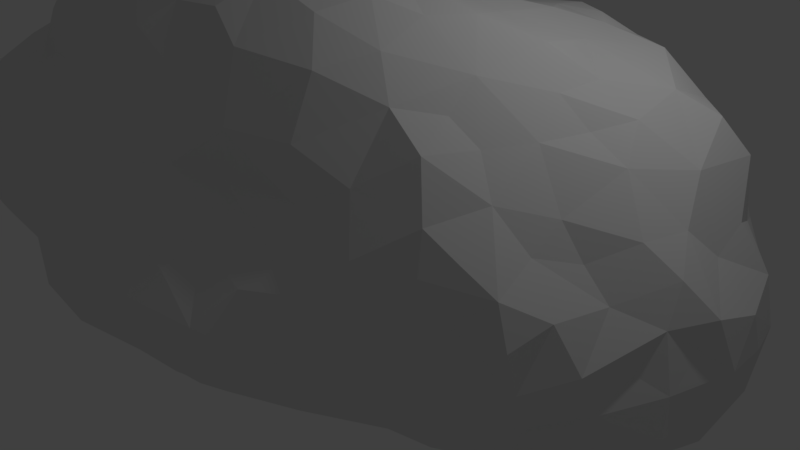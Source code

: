 # Source: cloud2.blend  (saved by Blender 2.79.0; exported with 4.5.12 LTS)
import bpy
from mathutils import Matrix  # noqa: F401  (used for matrix-valued properties, if any)

bpy.ops.wm.read_factory_settings(use_empty=True)
scene = bpy.context.scene
scene.name = 'Scene'

# ---- collections
col_collection_1 = bpy.data.collections.new('Collection 1'); scene.collection.children.link(col_collection_1)

# ---- world
world_world = bpy.data.worlds.new('World'); scene.world = world_world
world_world.color = (0.05088, 0.05088, 0.05088)
world_world.use_sun_shadow = False
world_world.sun_shadow_jitter_overblur = 0.0
world_world.cycles.sampling_method = 'MANUAL'

# ---- cameras
cam_camera = bpy.data.cameras.new('Camera')
cam_camera.clip_end = 100.0
cam_camera.lens = 35.0
cam_camera.sensor_width = 32.0
cam_camera.sensor_height = 18.0
cam_camera.ortho_scale = 7.314
cam_camera.dof.focus_distance = 0.0
cam_camera.dof.aperture_fstop = 128.0

# ---- lights
light_lamp = bpy.data.lights.new('Lamp', 'POINT')
light_lamp.transmission_factor = 0.0
light_lamp.cutoff_distance = 30.0
light_lamp.energy = 100.0
light_lamp.shadow_buffer_clip_start = 1.001
light_lamp.shadow_soft_size = 0.1
light_lamp.shadow_maximum_resolution = 0.006
light_lamp.use_absolute_resolution = True

# ---- meshes
me_icosphere = bpy.data.meshes.new('Icosphere')
me_icosphere.from_pydata([(-6.11, 0.8924, -0.7615), (-5.0, -2.382, 1.939), (-5.393, -0.8164, 2.433), (-1.607, -1.252, 3.969), (-1.3, 0.3081, 3.96), (-3.011, -1.553, 3.681), (-1.194, -3.104, 1.205), (-1.537, 0.7889, 3.733), (-1.401, -2.022, 3.473), (-2.605, 1.481, 3.585), (-3.296, -3.066, 1.156), (-2.812, 0.5793, 3.954), (1.298, 4.202, -0.06909), (-0.9034, 1.885, 2.815), (-0.5517, 1.609, 3.462), (-1.288, 1.16, 3.672), (-0.6908, 4.024, 1.782), (-0.9997, 3.35, -1.486), (-1.413, -1.677, 3.747), (-2.348, -1.101, 4.0), (-0.6395, 2.93, 2.619), (1.979, -0.6804, 2.532), (-1.89, 3.777, 1.457), (-3.854, 2.914, -1.266), (-2.33, 4.451, -0.1274), (-1.219, 3.98, -1.222), (-2.539, 3.676, -1.283), (-3.445, 0.01022, -1.331), (-1.587, 4.43, -0.5155), (-0.4677, 1.449, -1.595), (-1.417, 4.609, 0.4769), (-2.246, 4.307, 0.6089), (-6.268, 1.903, -0.5235), (-0.5683, -1.62, -1.362), (-3.938, -1.2, 3.429), (1.552, 0.1535, 3.313), (2.573, -0.5975, -1.219), (3.218, 2.712, 1.868), (-2.026, 1.915, 3.212), (-5.318, 0.6644, 2.167), (0.3448, -2.184, 2.357), (1.779, -1.822, 0.04318), (-3.291, 4.272, -0.2094), (-5.589, -2.836, 0.4402), (-5.261, -1.764, 2.202), (-2.593, -2.656, 2.088), (3.789, -0.4167, -0.1887), (2.459, 2.323, 2.744), (-6.511, 0.8888, 1.298), (0.5459, 2.554, -1.716), (-4.65, -1.193, -1.2), (-2.828, 0.0228, -1.485), (2.16, 2.181, -1.657), (-4.093, -1.922, -0.783), (-2.167, -2.001, 3.514), (-5.653, 2.224, 1.161), (-2.731, 1.725, 3.029), (-5.015, 2.891, -0.7738), (2.073, -0.0815, -1.412), (-0.004662, -2.871, 0.8727), (-3.405, 3.977, -1.003), (4.284, 0.6107, 0.3508), (-3.282, 1.014, 3.507), (0.9292, 4.209, 0.8156), (-5.959, 2.42, -0.1917), (-3.204, 3.486, 0.6872), (-2.192, 2.299, 2.497), (1.349, 2.833, 2.62), (0.7209, 4.137, 1.369), (0.03278, 1.411, 3.534), (1.334, 4.01, 0.4986), (2.757, 3.149, 1.657), (0.04909, 4.354, 0.8384), (-6.458, 2.16, -0.1641), (3.342, 3.001, -0.1557), (0.9019, 3.688, -1.406), (2.429, 3.56, 0.833), (0.2338, 3.391, 2.063), (3.999, 1.225, 1.082), (3.645, 0.3417, 1.423), (0.5572, 1.19, 3.542), (3.783, 2.62, -0.06117), (0.7641, 4.363, 0.1467), (-1.515, 2.266, 2.571), (1.175, 4.273, -0.6489), (-2.771, 2.173, 2.186), (1.335, 3.29, 1.774), (2.443, 3.676, -0.6549), (-0.2642, -2.637, -0.6716), (2.848, 3.317, 0.8058), (-3.139, -2.975, 0.09949), (2.746, 3.21, -0.8947), (1.869, 3.538, 0.8042), (2.452, 3.743, 0.2142), (1.705, 2.882, -1.605), (1.805, 3.431, -1.351), (1.933, 2.579, 2.751), (2.524, 0.9015, -1.541), (3.151, 3.417, 0.08766), (-1.666, 4.255, 0.9502), (4.259, 1.461, -0.7946), (4.152, 1.905, -0.555), (-2.162, -3.014, 1.413), (0.2962, 1.743, 3.066), (3.522, 2.618, -0.5176), (0.707, 0.4973, 3.474), (3.505, 2.992, 0.7733), (1.571, 3.758, 1.279), (3.84, 1.796, -1.155), (0.95, 3.288, -1.586), (3.681, 0.9916, -1.42), (0.4415, 4.541, -0.2782), (4.29, 0.9458, -0.9685), (-1.281, 3.241, 2.128), (4.106, 1.269, -1.222), (-5.862, -2.432, -0.0008166), (3.608, -0.06418, 0.8519), (-4.177, -1.875, 2.494), (4.258, 1.952, 0.6947), (4.377, 0.7087, 0.7196), (0.04607, 4.48, -0.03385), (3.839, -0.3655, -0.8106), (3.827, 0.8394, 1.45), (4.489, 1.511, 0.05173), (-0.263, 1.8, 3.008), (-2.482, 3.919, 1.1), (-1.189, -0.28, -1.49), (3.637, 1.286, 1.906), (-3.62, 2.295, 1.44), (1.03, 2.689, 2.977), (1.942, -0.2652, 2.841), (-3.81, -2.762, 1.952), (-4.392, -2.66, 1.907), (2.137, 3.142, 1.558), (-3.153, 1.891, 2.291), (-2.226, -2.254, -0.8084), (0.1771, 2.595, 2.911), (-3.685, 3.567, 0.07172), (-2.97, 4.307, 0.2925), (-6.136, -0.1849, 1.901), (-6.663, -1.605, 1.186), (-1.929, 3.065, 2.328), (-3.652, -2.718, -0.1935), (-2.615, 3.216, 1.546), (0.2442, 4.337, -0.8404), (-2.736, 4.137, -1.07), (2.898, -1.102, -0.3009), (-3.853, 1.083, 3.174), (2.634, 2.684, 1.894), (-4.176, 1.142, 2.782), (2.134, 2.708, 1.975), (-0.4768, 3.098, -1.569), (1.891, -1.596, -0.6254), (1.185, 2.372, -1.715), (1.713, 0.8046, -1.547), (2.586, 2.501, -1.493), (1.282, -2.087, 0.1801), (-4.48, 1.432, -0.9256), (1.781, 3.608, 0.3602), (1.678, -1.177, 2.661), (2.383, -1.483, 1.206), (2.665, 1.737, -1.588), (2.92, 3.498, -0.3514), (-3.493, -1.384, 3.582), (-0.724, -1.933, 3.408), (3.005, 1.713, 2.515), (3.021, 1.021, 2.348), (3.682, 2.22, -0.8227), (0.4637, 3.997, -1.146), (3.138, 2.672, -1.094), (-3.495, 0.5689, 3.781), (1.412, 3.398, -1.478), (-5.645, 0.2894, 1.995), (-0.1298, 4.238, 1.452), (-3.933, 1.972, -1.212), (-5.517, 2.514, -0.6311), (-0.5829, 3.786, -1.313), (1.052, 3.743, 1.586), (-3.968, 0.1334, -1.226), (-4.753, 2.89, 0.5927), (-5.506, 0.142, -0.8306), (-1.748, 3.529, 1.863), (-5.476, 1.764, 1.681), (-5.955, 2.487, 0.3482), (-2.633, -3.07, 1.18), (-4.455, -0.1992, -1.074), (-5.807, -1.922, -0.5168), (-6.909, 1.941, 0.2338), (-2.911, 2.215, -1.366), (-1.952, 3.216, -1.43), (-1.623, -2.279, 3.169), (-6.008, -2.513, 0.6405), (-5.028, 2.51, -1.047), (-1.898, -1.637, 3.773), (-5.326, 2.641, 0.4627), (-3.535, -2.94, 1.637), (-3.907, 3.799, -0.8961), (-4.391, 3.291, -0.04726), (-4.561, 3.264, -0.9574), (-6.628, 1.496, -0.4406), (-5.161, 2.042, -1.03), (3.297, -1.034, 0.1093), (-6.858, -1.19, -0.1491), (-6.254, -2.119, 0.1878), (-5.418, -2.655, 0.03657), (-4.915, 3.003, -0.3588), (-4.575, 2.712, -1.172), (-1.494, 1.862, 3.029), (-1.254, 0.761, -1.465), (-0.6536, 0.8731, -1.555), (-3.372, 3.57, -1.24), (1.104, 2.083, 3.057), (-0.5718, 2.203, -1.615), (0.04956, 3.053, -1.631), (2.3, 3.154, -1.298), (2.3, -0.5582, 2.24), (-2.21, 2.255, -1.418), (3.269, 3.02, 1.362), (-4.126, 3.149, 0.2618), (-5.907, 1.43, 1.485), (-0.9726, 0.6824, 3.841), (1.649, 2.94, 2.227), (-4.267, 3.698, -0.5365), (-2.151, 4.305, -0.8021), (-3.021, 4.313, -0.5745), (-4.523, -1.174, 2.968), (-4.825, 0.7274, 2.552), (-6.891, -0.7836, 1.272), (-6.212, -1.782, 1.563), (-4.152, -0.5436, 3.48), (-6.506, -0.7839, 1.638), (-2.602, 2.975, -1.383), (-7.38, 0.1846, 0.5398), (3.524, 2.508, 1.496), (-4.612, 0.4616, 2.912), (-1.916, 0.1637, -1.471), (-6.198, 0.4328, 1.644), (-6.189, -1.144, 1.891), (-4.781, -0.2416, 2.941), (-1.893, 1.142, -1.399), (-6.647, -0.01501, 1.496), (-2.537, 2.706, 1.949), (1.596, -0.5012, -1.367), (-6.203, 1.399, -0.8368), (-0.7773, 4.435, 1.076), (2.23, 1.854, 2.824), (-0.826, -3.212, 0.7497), (-5.67, 1.403, -0.8802), (-6.363, 1.64, 1.015), (-7.055, 1.01, 0.8103), (-1.863, 1.788, -1.364), (-4.761, -2.463, -0.3528), (-6.734, 0.6665, -0.5074), (1.562, 1.369, -1.583), (-5.697, 1.995, -0.8164), (-4.663, 1.942, -1.099), (-3.683, 1.834, 1.928), (-1.418, 2.862, 2.482), (-3.763, 4.02, -0.4823), (-3.052, 3.233, 1.04), (-3.944, 0.686, 3.466), (1.976, 0.2347, 2.924), (-4.294, -2.317, -0.5407), (3.207, -0.712, -0.5272), (-0.6254, 1.138, 3.808), (-7.193, 0.629, 0.05662), (-1.882, -0.5375, 3.818), (-0.4283, 0.3716, 4.011), (-3.171, -2.411, -0.5238), (0.176, 0.5171, 3.752), (-3.35, -2.173, 2.933), (2.11, -1.178, 2.292), (0.3358, -0.1148, 3.844), (-3.894, -3.128, 0.8125), (1.043, 3.963, -1.021), (-2.39, -2.875, -0.3899), (3.794, 2.249, 1.072), (-0.5169, -2.91, 1.142), (-0.6105, -0.1746, 3.817), (-4.385, -0.689, -1.018), (0.7781, -2.56, 0.1345), (-4.055, 1.62, 1.898), (-2.9, 0.1, 4.04), (0.7441, -1.296, 3.422), (-2.132, 0.4148, 4.003), (2.504, 1.021, 2.66), (0.7674, -0.1565, 3.631), (0.9797, 0.9351, 3.335), (-2.113, -0.969, -1.297), (-2.825, 4.093, 0.7515), (2.579, -0.01665, 2.251), (-1.504, 4.555, -0.0236), (1.871, -1.737, 0.5879), (-5.019, 2.454, 0.9374), (0.01175, -1.342, 3.687), (-1.323, 4.007, 1.405), (-3.379, -0.5558, -1.223), (-2.778, 1.222, -1.353), (-2.439, -0.1525, 4.005), (1.542, 2.386, 2.986), (-2.97, -0.4012, 4.054), (0.9429, -0.7387, 3.544), (-1.116, -0.722, 3.985), (-0.3491, -0.8145, 3.92), (0.3315, -0.8332, 3.736), (2.504, 1.567, 2.715), (-1.835, -3.404, 0.136), (-3.731, -2.192, 2.428), (-3.541, -1.872, 3.226), (-3.58, 0.07364, 3.847), (-5.187, 1.45, -0.9012), (0.8301, 3.39, 1.927), (-2.003, -0.07284, 3.737), (-1.125, -2.817, 1.728), (-6.216, 2.105, 0.6871), (-1.084, -2.238, 3.143), (0.8905, 1.505, 3.132), (-2.439, -1.681, 3.716), (-3.618, -0.6501, 3.79), (-4.134, 0.09667, 3.499), (-4.72, 1.445, 2.322), (-5.638, 0.8861, 1.823), (-5.242, 1.399, 2.103), (-5.197, 0.1916, 2.469), (-2.075, 4.091, 1.03), (-3.429, 2.421, -1.348), (3.07, 1.281, -1.512), (-2.227, -0.1677, -1.489), (0.1593, 0.1218, -1.454), (-1.413, 0.1745, -1.477), (-5.383, -2.318, -0.3609), (-2.424, -2.498, 2.556), (1.037, -1.58, 2.963), (-1.285, 1.996, -1.47), (3.014, 2.327, -1.38), (-2.457, -3.138, 0.1354), (-5.255, -1.225, -1.063), (-1.152, -3.361, -0.0685), (-0.4111, 4.485, 0.4378), (-2.148, -2.308, 3.159), (0.3827, -2.83, 0.3142), (-2.078, 0.9492, 3.911), (2.015, 1.397, 2.922), (-4.1, -2.949, 0.1453), (1.569, -1.596, 1.911), (-0.5747, -3.286, 0.1047), (2.32, -1.356, 1.678), (0.7473, -2.128, 1.327), (3.674, 0.2804, -1.299), (-4.44, -2.249, 2.176), (0.3725, 3.557, -1.502), (3.061, -1.092, 1.095), (-3.18, -1.057, 3.849), (4.099, 0.2596, -0.9178), (3.942, -0.01719, 0.201), (0.217, -2.156, 1.749), (0.7517, -2.434, 0.7835), (1.192, 1.82, -1.641), (3.032, -0.1692, 1.626), (1.344, -1.525, 2.47), (0.6767, -1.901, 2.639), (2.642, 3.465, 1.313), (1.38, -1.012, 3.113), (-3.203, 2.775, 1.487), (1.765, -1.796, 1.275), (1.418, 0.7081, 3.227), (4.26, 0.1461, -0.5225), (-3.841, 3.148, 0.6155), (2.511, -1.272, -0.6758), (3.082, -0.2242, -1.261), (2.993, -0.8004, -1.027), (0.2376, -2.501, 1.158), (1.153, -0.8892, -1.327), (0.5965, 2.962, 2.834), (2.258, -1.116, -1.112), (-1.059, -1.88, -1.199), (0.7422, -2.487, -0.4448), (1.437, -2.028, -0.2737), (1.105, -1.894, -0.7933), (2.44, -1.464, 0.1143), (0.1687, -2.346, -0.867), (-2.333, -1.494, -1.11), (-2.701, -2.333, -0.6654), (-0.7251, -0.7373, -1.509), (0.5749, -0.2353, -1.403), (2.786, 0.5332, 2.277), (-0.009626, -0.5013, -1.471), (0.07666, 0.6808, -1.481), (-4.991, -2.973, 0.5902), (-4.487, -1.723, -0.9199), (-5.709, -1.706, 1.986), (-3.744, 1.458, 2.379), (0.9362, 0.9133, -1.507), (0.2128, -2.963, -0.2513), (-1.675, -3.217, 1.052), (4.07, 0.2659, 0.6449), (-0.2869, -3.16, 0.5391), (-1.56, -2.929, -0.5508), (-6.99, -0.3427, 0.8715), (-0.7154, -2.913, -0.4649), (-4.478, -3.156, 0.7248), (-1.424, -0.1453, 3.779), (3.721, 2.185, 1.85), (-0.4625, -2.345, -1.091), (3.709, -0.5654, 0.3093), (-1.269, -3.346, 0.6369), (1.017, -1.864, 2.283), (-0.02407, -0.4436, 3.808), (-3.711, -2.363, -0.5283), (-4.92, -0.2065, -1.004), (-1.028, 4.275, -0.8457), (-0.8889, 4.625, -0.3563), (0.9218, 0.2787, -1.46), (2.649, -1.288, 0.731), (3.011, 2.394, 2.268), (2.416, 0.4679, 2.611), (3.466, -0.2675, -1.144), (-2.295, -2.875, 1.803), (2.012, 0.7366, 3.007), (1.808, 2.037, 2.967), (0.5418, -0.9728, -1.435), (1.741, 1.81, -1.63), (3.304, 1.719, -1.444), (-5.008, -1.065, 2.645), (-2.543, -0.7347, -1.351), (-1.444, 2.47, -1.498), (-4.516, 2.655, 0.9421), (-1.725, 3.849, -1.293), (-3.287, 0.7554, -1.409), (-4.909, -2.936, 1.112), (2.318, 0.4257, -1.48), (-0.6208, -0.1121, -1.465), (-0.2054, -1.806, 3.404), (-1.294, -0.687, -1.525), (-2.569, 1.022, 3.804), (-2.053, -1.077, -1.457), (-0.1674, -1.011, -1.563), (1.654, -1.2, -1.168), (-4.759, -2.732, 1.621), (-0.9058, 0.1973, -1.485), (2.04, 3.675, -0.9038), (3.226, 0.59, 2.0), (0.6881, -2.039, 2.012), (2.682, -1.228, 1.387), (0.6842, -2.052, -0.7932), (2.998, -0.5552, 1.334), (-5.579, 0.6723, -0.7333), (-4.936, 1.953, 1.762), (0.05805, -1.744, -1.327), (3.082, 0.7663, -1.495), (4.439, 1.362, 0.5257), (-3.271, -1.554, -1.028), (-6.862, 0.269, 1.061), (0.6918, -1.725, -1.178), (-5.528, -2.19, 1.849), (-1.458, -2.614, 2.409), (-6.148, -2.279, 1.109), (1.34, -0.395, 3.349), (-2.422, -0.7006, -1.505), (-1.138, 3.557, 1.783), (-1.149, -1.218, -1.375), (-0.9183, 2.448, 2.579), (-5.106, -1.916, -0.8091), (-2.838, -1.79, -1.03), (3.949, 1.749, 1.273), (-6.457, 2.248, 0.2759), (-3.874, -1.524, -1.008), (-1.703, -0.5795, -1.522), (-1.823, -1.572, -1.117), (-1.543, -0.9034, -1.368), (-1.262, -2.349, -1.013), (-2.945, -0.7906, -1.276), (-0.4063, 4.311, -0.8582), (-5.473, -2.683, 1.267), (-4.961, -2.854, 0.09107), (-3.076, -2.357, 2.463), (-2.77, -2.912, 1.656), (0.2247, -1.901, 3.097), (-5.108, 2.79, 0.06761), (-6.559, -2.002, 0.5947), (0.6474, 2.178, 3.005), (-3.006, 2.717, -1.353), (-1.312, 1.539, 3.335), (-0.3916, 2.167, 2.799), (-3.622, 2.92, 1.079), (-2.371, 0.8692, -1.418), (-3.604, 1.394, -1.223), (2.179, 1.516, -1.607), (-1.731, -2.504, 2.785), (-1.689, 4.162, -1.014), (-0.003546, 1.857, -1.659), (-6.037, 0.3993, -0.6965), (-3.582, -0.8812, -1.102), (-4.287, 2.411, -1.247), (0.4862, 3.718, 1.637), (-7.131, -0.8123, 0.08821), (-7.057, 1.506, 0.5305), (4.032, 2.45, 0.4063), (-3.814, -0.3215, -1.178), (0.3136, 4.401, 0.3837), (2.614, -0.7173, 1.807), (-2.493, -3.206, 0.7055), (4.035, 0.4987, 1.099), (-5.405, -1.285, 2.33), (-3.273, 1.364, 3.064), (-4.019, 3.348, -1.158), (0.6064, 1.785, -1.635), (0.5378, 0.5079, -1.479), (-3.176, 1.552, -1.264), (-6.32, -1.716, -0.4253), (4.512, 0.9578, 0.05671), (4.234, 0.2125, -0.02227), (-2.019, 1.471, 3.692), (-5.325, -0.7149, -1.058), (4.369, 2.034, 0.05473), (3.374, 2.237, -1.19), (-1.132, 1.503, -1.445), (4.51, 1.318, -0.3713), (-4.052, -1.539, 3.137), (0.2015, 1.264, -1.566), (1.515, 3.813, -0.9187), (1.415, 1.601, 3.14), (-1.482, 3.069, -1.478), (2.009, -0.628, -1.275), (2.02, 2.614, -1.609), (-3.424, -2.022, -0.7927), (-7.012, -1.055, 0.5236), (-6.527, -1.162, -0.5211), (-7.159, 0.09269, -0.1109), (-0.6443, 3.448, 2.122), (-4.577, 0.8109, -1.013), (-6.921, -0.6293, -0.368), (1.155, -1.477, -1.17), (-4.003, 2.685, 0.8613), (-4.526, 0.3013, -1.111), (-3.097, 3.199, -1.318), (-1.873, 4.478, 0.1635), (-0.1519, 3.943, -1.18), (1.9, 3.866, -0.2306), (-6.466, -0.2887, -0.74), (-2.273, 3.159, 1.915), (1.033, -1.885, 1.668), (-0.3563, -2.416, 1.834), (3.438, 1.973, 2.262), (-3.42, -3.152, 0.6584), (-4.252, 2.359, 1.311), (-0.9956, 2.924, -1.53), (-4.764, -1.758, 2.33), (4.367, 0.6543, -0.3442), (-2.841, -2.207, 3.166), (-0.2205, 4.6, -0.4674), (3.233, -1.125, 0.6074), (3.299, -0.1128, 1.214), (-0.9146, 4.562, 0.4602), (-0.1529, 0.8138, 3.764), (-0.7721, -1.349, 3.848), (-4.274, -3.132, 1.194), (-0.9251, -2.564, 2.4), (-0.4442, -2.253, 2.813), (-6.096, 0.9099, 1.576), (-3.16, 2.381, 1.899), (-6.805, -1.551, 0.5672), (1.089, 2.889, -1.662), (-5.798, -0.31, -0.8439), (-0.2826, 0.2691, -1.471), (-7.249, -0.422, 0.4121), (-5.78, -0.5641, 2.222), (-0.08062, 3.782, 1.845), (1.253, -2.151, 0.8055), (-6.711, 0.08202, -0.5314), (-6.681, -1.68, 0.0779), (-7.0, 1.118, -0.09485), (-3.4, 4.092, 0.2144), (-4.065, 1.116, -1.125), (-0.178, 3.53, -1.392), (-5.228, -0.4085, 2.587), (3.097, 0.2829, -1.381), (1.523, 0.3097, -1.481), (-3.125, -2.658, 2.113), (-5.818, -1.269, -0.8944), (-1.815, -2.82, 1.954), (-3.751, 0.5243, -1.289), (2.685, 0.07802, -1.389), (-0.1264, 2.54, -1.648), (-0.2069, 3.308, 2.486), (3.421, -0.694, 0.8421), (-4.971, 0.7253, -0.8605), (1.001, 3.091, 2.481), (1.312, -0.2006, -1.411), (3.163, 2.93, -0.707), (0.2042, 3.122, 2.647), (-6.138, -0.7932, -0.8351), (-2.462, 1.557, -1.311)], [], [(566, 2, 575), (569, 528, 252), (86, 177, 311), (476, 45, 578), (342, 245, 419), (555, 303, 302), (181, 22, 540), (450, 118, 78), (579, 336, 462), (225, 518, 34), (246, 6, 405), (199, 571, 187), (58, 430, 582), (251, 262, 343), (477, 40, 360), (390, 44, 503), (6, 313, 394), (430, 97, 582), (427, 25, 17), (150, 133, 221), (264, 69, 14), (215, 271, 500), (504, 134, 391), (136, 124, 103), (111, 84, 144), (345, 399, 393), (419, 47, 96), (176, 25, 410), (587, 373, 129), (212, 583, 490), (152, 374, 368), (573, 581, 178), (419, 521, 342), (373, 587, 77), (452, 232, 398), (176, 410, 472), (359, 406, 344), (264, 554, 69), (81, 74, 106), (530, 534, 586), (63, 70, 82), (204, 115, 330), (276, 464, 118), (564, 431, 209), (105, 287, 80), (35, 365, 105), (499, 82, 111), (537, 176, 472), (560, 85, 241), (16, 173, 244), (438, 454, 473), (61, 510, 119), (24, 42, 138), (173, 72, 244), (24, 536, 28), (60, 145, 26), (223, 224, 24), (418, 261, 415), (425, 333, 250), (31, 24, 138), (24, 224, 42), (423, 225, 238), (449, 576, 582), (128, 484, 545), (464, 402, 127), (480, 103, 211), (10, 476, 195), (585, 201, 404), (516, 209, 208), (352, 19, 300), (64, 183, 478), (190, 315, 8), (164, 18, 8), (176, 17, 25), (316, 211, 103), (498, 492, 279), (186, 330, 115), (279, 492, 466), (483, 136, 20), (28, 410, 25), (68, 177, 107), (89, 76, 361), (81, 497, 514), (230, 139, 240), (39, 323, 226), (371, 59, 340), (510, 61, 511), (465, 187, 314), (565, 526, 227), (326, 422, 110), (335, 501, 90), (377, 156, 376), (74, 162, 98), (426, 179, 293), (223, 26, 145), (241, 143, 363), (159, 359, 344), (208, 209, 439), (234, 319, 260), (496, 187, 571), (478, 197, 205), (141, 66, 83), (194, 179, 478), (157, 255, 174), (430, 58, 154), (133, 361, 92), (569, 531, 528), (191, 203, 115), (79, 502, 122), (554, 264, 267), (247, 310, 446), (465, 183, 73), (304, 303, 294), (146, 368, 263), (235, 329, 126), (166, 441, 127), (162, 589, 91), (182, 219, 322), (478, 179, 197), (194, 183, 55), (440, 520, 538), (500, 358, 290), (549, 270, 475), (85, 134, 56), (545, 426, 293), (166, 165, 285), (241, 85, 66), (258, 42, 224), (162, 91, 87), (308, 549, 5), (211, 299, 129), (450, 119, 510), (588, 372, 384), (412, 392, 154), (441, 385, 290), (31, 289, 125), (117, 307, 308), (335, 275, 306), (83, 257, 141), (156, 356, 280), (36, 582, 369), (427, 26, 223), (504, 391, 147), (151, 546, 17), (441, 290, 358), (431, 439, 209), (266, 19, 3), (108, 101, 100), (108, 110, 422), (348, 449, 110), (173, 68, 72), (114, 112, 110), (114, 110, 108), (374, 523, 36), (108, 100, 114), (114, 100, 112), (164, 432, 555), (214, 95, 440), (432, 294, 555), (266, 3, 302), (541, 347, 568), (297, 485, 428), (420, 386, 384), (455, 313, 557), (18, 555, 3), (423, 503, 547), (443, 346, 160), (22, 324, 125), (350, 75, 109), (34, 163, 352), (216, 250, 592), (150, 96, 47), (313, 455, 580), (237, 230, 140), (143, 540, 22), (461, 20, 257), (66, 38, 83), (457, 362, 130), (133, 71, 361), (445, 358, 500), (373, 136, 129), (214, 94, 95), (30, 536, 31), (157, 573, 530), (562, 153, 49), (187, 465, 73), (440, 538, 87), (328, 507, 412), (578, 331, 475), (123, 510, 517), (501, 335, 306), (191, 456, 479), (389, 462, 50), (369, 576, 348), (279, 185, 498), (156, 280, 376), (120, 550, 338), (456, 473, 454), (519, 490, 506), (587, 86, 311), (362, 159, 130), (88, 380, 393), (207, 13, 83), (228, 456, 454), (119, 450, 78), (249, 452, 48), (512, 482, 38), (518, 308, 34), (150, 148, 71), (221, 133, 86), (413, 351, 160), (155, 334, 161), (228, 454, 390), (166, 285, 415), (406, 359, 332), (59, 396, 340), (547, 44, 454), (59, 371, 277), (413, 379, 201), (23, 206, 505), (41, 379, 292), (71, 37, 217), (76, 89, 93), (416, 348, 121), (151, 213, 583), (177, 86, 107), (187, 496, 248), (60, 224, 145), (180, 446, 586), (223, 145, 224), (282, 11, 309), (459, 16, 295), (268, 408, 525), (592, 188, 216), (565, 398, 232), (20, 461, 483), (140, 228, 237), (198, 57, 205), (221, 67, 96), (250, 516, 239), (173, 567, 494), (48, 559, 219), (193, 3, 317), (94, 153, 562), (26, 535, 210), (117, 349, 307), (258, 196, 222), (274, 75, 168), (546, 151, 583), (86, 587, 221), (315, 557, 558), (193, 54, 18), (505, 196, 60), (574, 350, 213), (458, 327, 467), (259, 125, 65), (239, 208, 235), (309, 170, 260), (29, 516, 212), (296, 471, 492), (25, 489, 28), (32, 64, 254), (60, 258, 224), (200, 310, 254), (539, 591, 527), (423, 2, 503), (55, 293, 194), (206, 255, 192), (186, 462, 330), (512, 7, 15), (162, 87, 93), (282, 300, 298), (505, 198, 222), (164, 555, 18), (198, 206, 192), (289, 65, 125), (334, 169, 515), (210, 60, 26), (314, 248, 55), (17, 176, 151), (35, 105, 286), (388, 43, 474), (425, 216, 189), (116, 552, 445), (487, 97, 154), (104, 167, 169), (214, 87, 91), (401, 302, 278), (380, 88, 403), (31, 324, 99), (74, 81, 104), (138, 572, 65), (40, 442, 406), (520, 95, 75), (179, 426, 533), (218, 137, 197), (30, 99, 244), (163, 34, 308), (207, 38, 482), (338, 244, 72), (97, 430, 154), (293, 55, 447), (352, 5, 19), (355, 40, 542), (464, 276, 402), (439, 329, 208), (392, 507, 387), (363, 259, 484), (297, 508, 592), (478, 205, 175), (149, 260, 147), (149, 391, 320), (519, 506, 392), (523, 437, 372), (39, 321, 172), (398, 227, 240), (27, 51, 471), (323, 39, 172), (178, 27, 498), (520, 440, 95), (586, 446, 310), (341, 284, 7), (155, 524, 94), (494, 68, 173), (242, 372, 588), (139, 566, 172), (485, 592, 239), (464, 127, 78), (266, 312, 298), (329, 235, 208), (28, 291, 411), (174, 325, 508), (540, 143, 241), (235, 51, 485), (515, 169, 167), (41, 292, 156), (516, 333, 212), (326, 110, 449), (253, 392, 357), (177, 68, 311), (253, 421, 487), (256, 391, 134), (57, 175, 205), (188, 481, 231), (452, 398, 240), (26, 189, 231), (258, 60, 196), (201, 551, 413), (23, 505, 210), (505, 60, 210), (286, 272, 304), (454, 1, 547), (228, 390, 237), (456, 191, 473), (495, 528, 531), (73, 183, 64), (484, 128, 363), (287, 105, 365), (405, 337, 345), (301, 457, 286), (299, 211, 419), (318, 229, 34), (395, 354, 511), (251, 474, 330), (9, 56, 504), (245, 47, 419), (331, 45, 580), (90, 268, 275), (555, 294, 303), (191, 43, 473), (561, 526, 570), (414, 402, 37), (259, 363, 143), (298, 300, 19), (301, 286, 304), (391, 256, 281), (387, 564, 209), (325, 188, 508), (570, 202, 509), (551, 201, 585), (261, 130, 415), (467, 435, 458), (346, 443, 500), (591, 539, 563), (142, 343, 262), (288, 468, 381), (168, 75, 350), (261, 418, 35), (288, 469, 468), (312, 284, 298), (180, 563, 491), (585, 404, 116), (92, 107, 133), (337, 306, 397), (296, 498, 27), (4, 220, 7), (183, 314, 55), (50, 336, 513), (21, 130, 159), (269, 554, 267), (477, 283, 294), (395, 116, 404), (486, 428, 573), (486, 174, 508), (521, 287, 365), (68, 494, 311), (504, 62, 9), (265, 528, 232), (515, 108, 422), (117, 308, 518), (464, 78, 118), (548, 517, 510), (351, 443, 160), (488, 455, 557), (488, 557, 315), (346, 271, 344), (299, 96, 129), (309, 260, 319), (15, 7, 264), (239, 235, 485), (480, 129, 136), (148, 37, 71), (245, 342, 305), (291, 30, 411), (434, 11, 284), (278, 302, 303), (434, 9, 62), (38, 207, 83), (220, 4, 267), (303, 407, 278), (451, 471, 381), (284, 312, 401), (395, 119, 502), (470, 397, 135), (584, 77, 529), (9, 38, 56), (573, 157, 174), (572, 137, 65), (2, 423, 575), (414, 47, 165), (502, 79, 116), (391, 281, 320), (39, 226, 322), (0, 243, 446), (126, 467, 235), (40, 558, 542), (251, 343, 474), (295, 244, 99), (587, 311, 77), (523, 374, 437), (550, 472, 410), (487, 52, 161), (388, 400, 429), (262, 53, 525), (408, 268, 142), (411, 550, 410), (497, 276, 118), (383, 460, 433), (273, 343, 544), (188, 231, 216), (269, 267, 272), (111, 144, 550), (70, 63, 107), (149, 234, 260), (219, 248, 48), (420, 453, 448), (383, 433, 431), (209, 29, 519), (3, 193, 18), (580, 417, 102), (437, 532, 372), (370, 416, 121), (36, 369, 370), (453, 444, 380), (71, 133, 150), (120, 499, 111), (340, 393, 376), (115, 203, 509), (567, 173, 16), (451, 463, 525), (590, 136, 373), (37, 233, 217), (288, 471, 458), (107, 92, 70), (236, 139, 172), (497, 106, 276), (292, 364, 568), (11, 434, 62), (377, 41, 156), (348, 416, 369), (539, 569, 491), (53, 262, 389), (110, 112, 348), (411, 338, 550), (506, 49, 153), (553, 338, 411), (397, 306, 275), (109, 562, 49), (342, 521, 365), (400, 388, 474), (157, 530, 586), (93, 158, 92), (46, 201, 263), (46, 404, 201), (351, 445, 500), (417, 476, 102), (67, 129, 96), (354, 46, 511), (415, 130, 290), (121, 348, 353), (28, 411, 410), (149, 226, 234), (223, 24, 28), (328, 384, 386), (46, 354, 404), (326, 449, 97), (21, 271, 215), (378, 377, 376), (549, 475, 331), (4, 401, 278), (257, 113, 141), (477, 360, 332), (243, 247, 446), (105, 272, 286), (537, 168, 350), (123, 514, 450), (47, 245, 305), (214, 91, 169), (364, 160, 346), (84, 274, 168), (158, 70, 92), (317, 5, 549), (337, 405, 306), (548, 366, 112), (441, 122, 127), (153, 357, 506), (67, 221, 587), (107, 86, 133), (121, 353, 366), (395, 61, 119), (520, 274, 84), (211, 521, 419), (537, 574, 176), (321, 559, 236), (124, 14, 103), (340, 356, 371), (201, 146, 263), (523, 372, 242), (370, 368, 374), (186, 579, 462), (541, 442, 355), (108, 515, 167), (11, 282, 298), (588, 577, 58), (560, 128, 256), (345, 337, 399), (3, 555, 302), (152, 378, 437), (541, 364, 344), (542, 277, 371), (434, 512, 9), (115, 204, 43), (407, 303, 304), (386, 420, 436), (39, 322, 321), (336, 50, 462), (549, 339, 54), (288, 424, 471), (552, 116, 79), (583, 213, 49), (184, 501, 102), (27, 428, 51), (136, 483, 124), (399, 337, 397), (427, 17, 189), (129, 67, 587), (352, 318, 34), (496, 249, 248), (165, 543, 414), (91, 589, 169), (136, 590, 584), (308, 270, 549), (406, 332, 360), (423, 238, 575), (103, 480, 136), (202, 570, 526), (11, 62, 170), (479, 561, 570), (154, 577, 412), (591, 579, 527), (40, 477, 558), (493, 174, 255), (191, 115, 43), (333, 425, 212), (466, 451, 525), (117, 225, 547), (327, 458, 51), (569, 539, 531), (230, 227, 140), (316, 80, 287), (94, 52, 153), (523, 242, 58), (525, 463, 268), (180, 409, 513), (347, 541, 355), (493, 206, 23), (219, 321, 322), (565, 495, 526), (26, 231, 535), (405, 6, 394), (442, 541, 406), (474, 204, 330), (96, 299, 419), (149, 320, 226), (105, 269, 272), (105, 80, 269), (266, 298, 19), (236, 48, 240), (362, 283, 332), (135, 397, 275), (551, 351, 413), (44, 390, 454), (309, 319, 229), (180, 586, 409), (459, 113, 529), (170, 309, 11), (33, 448, 403), (180, 513, 563), (251, 330, 462), (561, 479, 140), (13, 482, 14), (559, 321, 219), (277, 542, 313), (399, 88, 393), (471, 51, 458), (393, 380, 376), (346, 344, 364), (541, 568, 364), (334, 515, 422), (362, 301, 283), (376, 280, 340), (443, 351, 500), (69, 103, 14), (417, 580, 45), (354, 395, 404), (351, 585, 445), (29, 209, 516), (111, 82, 84), (155, 52, 524), (338, 553, 244), (64, 175, 254), (567, 529, 77), (109, 49, 213), (457, 35, 286), (215, 290, 130), (514, 123, 517), (152, 377, 378), (152, 368, 379), (113, 257, 20), (166, 127, 165), (349, 117, 547), (52, 421, 153), (581, 573, 428), (381, 468, 135), (44, 547, 503), (20, 529, 113), (381, 471, 424), (126, 439, 431), (433, 460, 435), (402, 543, 127), (412, 384, 328), (99, 30, 31), (135, 382, 463), (448, 453, 380), (231, 189, 216), (385, 441, 166), (505, 222, 196), (10, 501, 184), (174, 493, 23), (300, 282, 309), (253, 357, 421), (279, 50, 513), (284, 4, 7), (576, 449, 348), (560, 363, 128), (270, 308, 307), (498, 296, 492), (470, 403, 399), (554, 80, 69), (523, 58, 36), (161, 326, 97), (428, 485, 51), (174, 486, 573), (82, 499, 63), (386, 436, 383), (406, 360, 40), (203, 570, 509), (433, 435, 467), (27, 581, 428), (438, 429, 556), (372, 453, 420), (526, 561, 140), (347, 356, 568), (340, 396, 393), (265, 571, 252), (400, 474, 343), (420, 448, 436), (45, 331, 578), (385, 415, 290), (47, 414, 150), (521, 316, 287), (156, 568, 356), (217, 89, 361), (13, 207, 482), (444, 453, 378), (96, 150, 221), (95, 171, 75), (444, 376, 380), (519, 387, 209), (295, 16, 244), (29, 212, 490), (94, 214, 155), (53, 466, 525), (214, 440, 87), (288, 458, 469), (195, 578, 131), (273, 400, 343), (58, 242, 588), (442, 40, 355), (152, 437, 374), (158, 93, 538), (376, 444, 378), (413, 292, 379), (315, 190, 488), (408, 262, 525), (41, 377, 152), (405, 394, 306), (581, 27, 178), (531, 527, 202), (446, 180, 491), (275, 335, 90), (383, 436, 33), (77, 590, 373), (560, 134, 85), (382, 135, 275), (532, 437, 378), (74, 98, 106), (435, 460, 469), (322, 320, 447), (470, 399, 397), (565, 232, 528), (438, 473, 429), (220, 264, 7), (219, 55, 248), (181, 141, 113), (582, 97, 449), (458, 435, 469), (426, 545, 533), (182, 447, 55), (566, 575, 323), (265, 232, 249), (135, 468, 470), (574, 537, 350), (131, 132, 556), (463, 381, 135), (61, 395, 511), (117, 518, 225), (563, 539, 491), (461, 13, 483), (569, 252, 491), (325, 174, 23), (466, 389, 50), (527, 509, 202), (509, 186, 115), (249, 496, 571), (76, 92, 361), (126, 431, 433), (352, 300, 318), (0, 491, 252), (406, 541, 344), (32, 243, 199), (535, 23, 210), (341, 512, 434), (382, 268, 463), (179, 218, 197), (452, 240, 48), (229, 319, 238), (191, 479, 203), (2, 566, 503), (230, 237, 566), (549, 331, 339), (457, 130, 35), (420, 384, 372), (577, 588, 412), (267, 278, 272), (48, 248, 249), (559, 48, 236), (452, 249, 232), (71, 217, 361), (222, 205, 197), (504, 56, 134), (451, 466, 492), (147, 260, 62), (564, 387, 328), (548, 510, 511), (268, 382, 275), (368, 146, 379), (265, 249, 571), (537, 144, 168), (65, 289, 138), (534, 178, 498), (271, 21, 159), (460, 468, 469), (280, 356, 340), (310, 247, 254), (92, 76, 93), (310, 200, 255), (527, 579, 509), (66, 56, 38), (250, 239, 592), (567, 16, 529), (141, 540, 241), (589, 104, 169), (485, 297, 592), (264, 220, 267), (481, 535, 231), (324, 22, 99), (475, 270, 307), (192, 254, 175), (331, 580, 488), (359, 159, 332), (455, 488, 580), (575, 238, 323), (154, 253, 487), (343, 142, 90), (10, 184, 476), (565, 227, 398), (84, 12, 538), (186, 509, 579), (57, 198, 192), (334, 155, 169), (534, 185, 409), (543, 165, 127), (281, 447, 320), (142, 268, 90), (466, 53, 389), (512, 341, 7), (534, 530, 573), (560, 256, 134), (52, 487, 421), (477, 432, 558), (367, 533, 484), (183, 194, 478), (132, 1, 438), (578, 475, 131), (390, 503, 237), (489, 223, 28), (155, 161, 52), (32, 73, 64), (349, 1, 132), (132, 438, 556), (336, 579, 513), (73, 199, 187), (273, 556, 400), (487, 161, 97), (243, 0, 252), (507, 392, 412), (171, 95, 94), (375, 468, 460), (550, 120, 111), (375, 33, 403), (333, 516, 250), (363, 560, 241), (293, 179, 194), (407, 272, 278), (482, 512, 15), (318, 300, 309), (197, 137, 222), (43, 388, 429), (258, 222, 137), (263, 370, 121), (462, 389, 262), (583, 212, 546), (497, 118, 514), (418, 415, 285), (394, 313, 580), (211, 316, 521), (447, 182, 322), (85, 56, 66), (293, 447, 545), (118, 450, 514), (483, 13, 124), (467, 126, 433), (137, 572, 42), (317, 549, 54), (502, 119, 122), (159, 344, 271), (563, 513, 579), (234, 226, 323), (276, 233, 402), (12, 84, 82), (137, 367, 65), (236, 172, 321), (281, 545, 447), (495, 565, 528), (192, 200, 254), (246, 277, 6), (198, 205, 222), (289, 31, 138), (571, 199, 252), (199, 243, 252), (167, 104, 101), (572, 138, 42), (185, 279, 409), (495, 531, 202), (374, 36, 370), (527, 531, 539), (584, 20, 136), (481, 188, 325), (503, 566, 237), (301, 304, 283), (230, 566, 139), (327, 235, 467), (19, 317, 3), (522, 546, 425), (144, 537, 472), (200, 192, 255), (516, 208, 239), (90, 544, 343), (324, 31, 125), (522, 189, 17), (241, 66, 141), (328, 386, 431), (383, 33, 460), (585, 116, 445), (229, 318, 309), (586, 534, 409), (329, 439, 126), (132, 131, 307), (5, 163, 308), (532, 453, 372), (520, 84, 538), (339, 190, 8), (401, 4, 284), (185, 534, 498), (535, 325, 23), (178, 534, 573), (253, 154, 392), (248, 314, 187), (41, 152, 379), (322, 226, 320), (129, 480, 211), (461, 257, 83), (262, 408, 142), (456, 140, 479), (49, 506, 490), (554, 269, 80), (428, 486, 508), (513, 409, 279), (499, 72, 63), (195, 131, 556), (281, 128, 545), (203, 479, 570), (526, 495, 202), (10, 195, 273), (284, 341, 434), (504, 147, 62), (592, 508, 188), (29, 490, 519), (130, 261, 35), (258, 137, 42), (306, 394, 501), (580, 102, 394), (312, 266, 401), (351, 551, 585), (391, 149, 147), (119, 78, 122), (542, 558, 557), (317, 19, 5), (125, 143, 22), (387, 519, 392), (316, 103, 80), (396, 59, 277), (533, 367, 179), (30, 553, 411), (217, 106, 89), (34, 229, 225), (386, 383, 431), (535, 481, 325), (63, 72, 68), (227, 526, 140), (366, 511, 46), (528, 265, 252), (139, 236, 240), (46, 263, 121), (112, 366, 353), (358, 79, 441), (358, 552, 79), (165, 305, 285), (108, 167, 101), (112, 353, 348), (233, 37, 402), (424, 288, 381), (472, 550, 144), (512, 38, 9), (234, 238, 319), (500, 271, 346), (218, 179, 367), (432, 164, 558), (214, 169, 155), (159, 362, 332), (148, 150, 414), (546, 522, 17), (415, 385, 166), (98, 162, 93), (375, 470, 468), (494, 77, 311), (112, 100, 517), (106, 217, 276), (553, 30, 244), (238, 225, 229), (157, 586, 310), (347, 355, 371), (418, 285, 342), (79, 122, 441), (477, 332, 283), (292, 413, 160), (106, 98, 89), (93, 89, 98), (103, 69, 80), (290, 215, 500), (233, 276, 217), (54, 8, 18), (412, 588, 384), (170, 62, 260), (104, 81, 101), (339, 8, 54), (204, 474, 43), (517, 100, 101), (459, 181, 113), (291, 28, 536), (175, 64, 478), (295, 99, 22), (371, 355, 542), (448, 380, 403), (46, 121, 366), (225, 423, 547), (517, 101, 514), (137, 218, 367), (431, 564, 328), (448, 33, 436), (499, 338, 72), (548, 112, 517), (102, 501, 394), (507, 328, 387), (475, 307, 131), (78, 127, 122), (349, 132, 307), (183, 465, 314), (418, 365, 35), (544, 90, 501), (116, 395, 502), (533, 545, 484), (171, 109, 75), (510, 123, 450), (88, 399, 403), (223, 489, 427), (313, 6, 277), (264, 14, 15), (557, 313, 542), (74, 104, 589), (365, 418, 342), (272, 407, 304), (30, 291, 536), (256, 128, 281), (453, 532, 378), (73, 32, 199), (552, 358, 445), (164, 8, 315), (14, 124, 13), (213, 350, 109), (323, 172, 566), (74, 589, 162), (305, 342, 285), (457, 301, 362), (70, 158, 538), (109, 171, 94), (461, 83, 13), (63, 68, 107), (246, 405, 345), (505, 206, 198), (32, 254, 243), (164, 315, 558), (94, 524, 52), (357, 153, 421), (87, 538, 93), (262, 251, 462), (279, 466, 50), (416, 370, 369), (37, 148, 414), (451, 381, 463), (168, 144, 84), (459, 295, 181), (12, 70, 538), (16, 459, 529), (70, 12, 82), (259, 143, 125), (471, 296, 27), (499, 120, 338), (427, 189, 26), (484, 65, 367), (574, 213, 151), (54, 193, 317), (20, 584, 529), (246, 396, 277), (451, 492, 471), (477, 294, 432), (160, 364, 292), (357, 392, 506), (250, 216, 425), (429, 473, 43), (10, 544, 501), (345, 393, 396), (568, 156, 292), (544, 10, 273), (401, 266, 302), (283, 304, 294), (263, 368, 370), (556, 273, 195), (497, 81, 106), (1, 454, 438), (508, 297, 428), (349, 547, 1), (190, 339, 488), (590, 77, 584), (578, 195, 476), (576, 369, 582), (189, 522, 425), (470, 375, 403), (577, 154, 58), (546, 212, 425), (163, 5, 352), (429, 400, 556), (536, 24, 31), (327, 51, 235), (278, 267, 4), (206, 493, 255), (331, 488, 339), (219, 182, 55), (157, 310, 255), (583, 49, 490), (94, 562, 109), (326, 161, 422), (520, 75, 274), (396, 246, 345), (482, 15, 14), (175, 57, 192), (130, 21, 215), (334, 422, 161), (146, 201, 379), (567, 77, 494), (81, 514, 101), (181, 295, 22), (574, 151, 176), (491, 0, 446), (489, 25, 427), (228, 140, 456), (247, 243, 254), (298, 284, 11), (375, 460, 33), (579, 591, 563), (323, 238, 234), (141, 181, 540), (305, 165, 47), (476, 417, 45), (543, 402, 414), (366, 548, 511), (476, 184, 102), (347, 371, 356), (259, 65, 484), (36, 58, 582), (230, 240, 227)])
me_icosphere.use_remesh_preserve_volume = False
me_icosphere.use_remesh_preserve_attributes = False
me_icosphere.use_mirror_vertex_groups = False
me_icosphere.update()

# ---- objects
ob_icosphere = bpy.data.objects.new('Icosphere', me_icosphere)
ob_lamp = bpy.data.objects.new('Lamp', light_lamp)
ob_camera = bpy.data.objects.new('Camera', cam_camera)

# ---- transforms, parenting, visibility, modifiers, constraints
ob_icosphere.location = (0.0, 0.0, 0.0)
ob_icosphere.lineart.crease_threshold = 0.0
ob_lamp.location = (4.076, 1.005, 5.904)
ob_lamp.rotation_euler = (0.6503, 0.05522, 1.866)
ob_lamp.lock_rotations_4d = False
ob_lamp.empty_display_type = 'ARROWS'
ob_lamp.color = (0.0, 0.0, 0.0, 0.0)
ob_lamp.lineart.crease_threshold = 0.0
ob_camera.location = (7.481, -6.508, 5.344)
ob_camera.rotation_euler = (1.109, 0.0, 0.8149)
ob_camera.lock_rotations_4d = False
ob_camera.empty_display_type = 'ARROWS'
ob_camera.color = (0.0, 0.0, 0.0, 0.0)
ob_camera.display_type = 'WIRE'
ob_camera.lineart.crease_threshold = 0.0

# ---- collection membership
col_collection_1.objects.link(ob_icosphere)
col_collection_1.objects.link(ob_lamp)
col_collection_1.objects.link(ob_camera)

# ---- scene / render settings (as saved in the file)
scene.camera = ob_camera
scene.frame_start = 1; scene.frame_end = 250; scene.frame_set(1)
scene.render.engine = 'BLENDER_EEVEE_NEXT'
scene.render.resolution_percentage = 50
scene.render.dither_intensity = 0.0
scene.cycles.use_denoising = False
scene.cycles.samples = 128
scene.cycles.sampling_pattern = 'TABULATED_SOBOL'
scene.cycles.use_adaptive_sampling = False
scene.cycles.use_light_tree = False
scene.cycles.blur_glossy = 0.0
scene.cycles.sample_clamp_indirect = 0.0
scene.view_settings.view_transform = 'Standard'
bpy.context.view_layer.update()
